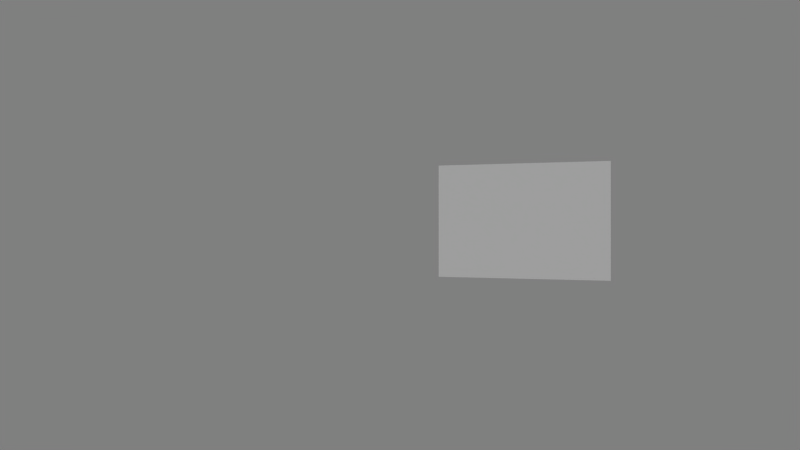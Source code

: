 # Source: stereo.blend  (saved by Blender 2.53.0; exported with 4.5.12 LTS)
import bpy
from mathutils import Matrix  # noqa: F401  (used for matrix-valued properties, if any)

bpy.ops.wm.read_factory_settings(use_empty=True)
scene = bpy.context.scene
scene.name = 'Scene'

# ---- collections
col_collection_1 = bpy.data.collections.new('Collection 1'); scene.collection.children.link(col_collection_1)

# ---- materials (node trees are filled in below, after node groups)
mat_material = bpy.data.materials.new('Material')
mat_material.alpha_threshold = 0.0
mat_material.use_transparent_shadow = False
mat_material.diffuse_color = (1.0, 1.0, 1.0, 1.0)
mat_material.roughness = 0.5
mat_material.specular_intensity = 0.0
mat_material.line_color = (0.0, 0.0, 0.0, 1.0)
mat_material_001 = bpy.data.materials.new('Material.001')
mat_material_001.alpha_threshold = 0.0
mat_material_001.use_transparent_shadow = False
mat_material_001.roughness = 0.5
mat_material_001.line_color = (0.0, 0.0, 0.0, 1.0)

# ---- material node trees

# ---- world
world_world = bpy.data.worlds.new('World'); scene.world = world_world
world_world.color = (0.5, 0.5, 0.5)
world_world.use_sun_shadow = False
world_world.sun_shadow_jitter_overblur = 0.0
world_world.cycles.sampling_method = 'MANUAL'
world_world.cycles.sample_map_resolution = 256

# ---- cameras
cam_right_camera = bpy.data.cameras.new('Right Camera')
cam_right_camera.passepartout_alpha = 0.2
cam_right_camera.clip_end = 100.0
cam_right_camera.lens = 35.0
cam_right_camera.show_passepartout = False
cam_right_camera.show_safe_areas = True
cam_right_camera.dof.focus_distance = 0.0
cam_right_camera.dof.aperture_fstop = 128.0
cam_left_camera = bpy.data.cameras.new('Left Camera')
cam_left_camera.passepartout_alpha = 0.2
cam_left_camera.clip_end = 100.0
cam_left_camera.lens = 35.0
cam_left_camera.ortho_scale = 7.314
cam_left_camera.show_passepartout = False
cam_left_camera.show_safe_areas = True
cam_left_camera.dof.focus_distance = 0.0
cam_left_camera.dof.aperture_fstop = 128.0

# ---- lights
light_spot = bpy.data.lights.new('Spot', 'SUN')
light_spot.transmission_factor = 0.0
light_spot.cutoff_distance = 30.0
light_spot.angle = 1.571
light_spot.energy = 1.0
light_spot.shadow_buffer_clip_start = 1.001
light_spot.shadow_soft_size = 1.0
light_spot.shadow_cascade_max_distance = 1000.0
light_spot.cycles.use_multiple_importance_sampling = False

# ---- meshes
me_cube_001 = bpy.data.meshes.new('Cube.001')
me_cube_001.from_pydata([(1.0, 1.0, -1.0), (1.0, -1.0, -1.0), (-1.0, -1.0, -1.0), (-1.0, 1.0, -1.0), (1.0, 1.0, 1.0), (1.0, -1.0, 1.0), (-1.0, -1.0, 1.0), (-1.0, 1.0, 1.0)], [], [(0, 1, 2, 3), (4, 7, 6, 5), (0, 4, 5, 1), (1, 5, 6, 2), (2, 6, 7, 3), (4, 0, 3, 7)])
me_cube_001.use_remesh_preserve_volume = False
me_cube_001.use_remesh_preserve_attributes = False
me_cube_001.use_mirror_vertex_groups = False
me_cube_001.update()
me_sphere = bpy.data.meshes.new('Sphere')
me_sphere.from_pydata([(0.1886, 0.03751, -0.9733), (0.3699, 0.07359, -0.9172), (0.5371, 0.1068, -0.8255), (0.6836, 0.136, -0.702), (0.8038, 0.1599, -0.5516), (0.8931, 0.1777, -0.3799), (0.9481, 0.1886, -0.1937), (0.9667, 0.1923, 6.56e-08), (0.9481, 0.1886, 0.1937), (0.8931, 0.1777, 0.3799), (0.8038, 0.1599, 0.5516), (0.6836, 0.136, 0.702), (0.5371, 0.1068, 0.8255), (0.3699, 0.07359, 0.9172), (0.1886, 0.03751, 0.9733), (0.1777, 0.07359, 0.9733), (0.3485, 0.1443, 0.9172), (0.5059, 0.2096, 0.8255), (0.6439, 0.2667, 0.702), (0.7572, 0.3136, 0.5516), (0.8413, 0.3485, 0.3799), (0.8931, 0.3699, 0.1937), (0.9106, 0.3772, 6.659e-08), (0.8931, 0.3699, -0.1937), (0.8413, 0.3485, -0.3799), (0.7572, 0.3136, -0.5516), (0.6439, 0.2667, -0.702), (0.5059, 0.2096, -0.8255), (0.3485, 0.1443, -0.9172), (0.1777, 0.07359, -0.9733), (0.1599, 0.1068, -0.9733), (0.3136, 0.2096, -0.9172), (0.4553, 0.3042, -0.8255), (0.5795, 0.3872, -0.702), (0.6814, 0.4553, -0.5516), (0.7572, 0.5059, -0.3799), (0.8038, 0.5371, -0.1937), (0.8195, 0.5476, 6.612e-08), (0.8038, 0.5371, 0.1937), (0.7572, 0.5059, 0.3799), (0.6814, 0.4553, 0.5516), (0.5795, 0.3872, 0.702), (0.4553, 0.3042, 0.8255), (0.3136, 0.2096, 0.9172), (0.1599, 0.1068, 0.9733), (0.136, 0.136, 0.9733), (0.2667, 0.2667, 0.9172), (0.3872, 0.3872, 0.8255), (0.4928, 0.4928, 0.702), (0.5795, 0.5795, 0.5516), (0.6439, 0.6439, 0.3799), (0.6836, 0.6836, 0.1937), (0.697, 0.697, 6.659e-08), (0.6836, 0.6836, -0.1937), (0.6439, 0.6439, -0.3799), (0.5795, 0.5795, -0.5516), (0.4928, 0.4928, -0.702), (0.3872, 0.3872, -0.8255), (0.2667, 0.2667, -0.9172), (0.136, 0.136, -0.9733), (0.1068, 0.1599, -0.9733), (0.2096, 0.3136, -0.9172), (0.3042, 0.4553, -0.8255), (0.3872, 0.5795, -0.702), (0.4553, 0.6814, -0.5516), (0.5059, 0.7572, -0.3799), (0.5371, 0.8038, -0.1937), (0.5476, 0.8195, 6.612e-08), (0.5371, 0.8038, 0.1937), (0.5059, 0.7572, 0.3799), (0.4553, 0.6814, 0.5516), (0.3872, 0.5795, 0.702), (0.3042, 0.4553, 0.8255), (0.2096, 0.3136, 0.9172), (0.1068, 0.1599, 0.9733), (2.881e-09, 2.196e-08, 0.9872), (0.07359, 0.1777, 0.9733), (0.1443, 0.3485, 0.9172), (0.2096, 0.5059, 0.8255), (0.2667, 0.6439, 0.702), (0.3136, 0.7572, 0.5516), (0.3485, 0.8413, 0.3799), (0.3699, 0.8931, 0.1937), (0.3772, 0.9106, 6.659e-08), (0.3699, 0.8931, -0.1937), (0.3485, 0.8413, -0.3799), (0.3136, 0.7572, -0.5516), (0.2667, 0.6439, -0.702), (0.2096, 0.5059, -0.8255), (0.1443, 0.3485, -0.9172), (0.07359, 0.1777, -0.9733), (-5.447e-08, -1.32e-07, -0.9872), (0.03751, 0.1886, -0.9733), (0.07359, 0.3699, -0.9172), (0.1068, 0.5371, -0.8255), (0.136, 0.6836, -0.702), (0.1599, 0.8038, -0.5516), (0.1777, 0.8931, -0.3799), (0.1886, 0.9481, -0.1937), (0.1923, 0.9667, 6.612e-08), (0.1886, 0.9481, 0.1937), (0.1777, 0.8931, 0.3799), (0.1599, 0.8038, 0.5516), (0.136, 0.6836, 0.702), (0.1068, 0.5371, 0.8255), (0.07359, 0.3699, 0.9172), (0.03751, 0.1886, 0.9733), (-1.023e-08, 0.1923, 0.9733), (-2.282e-08, 0.3772, 0.9172), (-3.574e-08, 0.5476, 0.8255), (-8.615e-09, 0.697, 0.702), (-5.239e-08, 0.8195, 0.5516), (4.657e-09, 0.9106, 0.3799), (-7.707e-08, 0.9667, 0.1937), (-1.36e-07, 0.9857, 6.659e-08), (-9.383e-08, 0.9667, -0.1937), (-7.474e-08, 0.9106, -0.3799), (-6.775e-08, 0.8195, -0.5516), (-5.122e-09, 0.697, -0.702), (-8.498e-09, 0.5476, -0.8255), (-9.779e-09, 0.3772, -0.9172), (-2.408e-08, 0.1923, -0.9733), (-0.03751, 0.1886, -0.9733), (-0.07359, 0.3699, -0.9172), (-0.1068, 0.5371, -0.8255), (-0.136, 0.6836, -0.702), (-0.1599, 0.8038, -0.5516), (-0.1777, 0.8931, -0.3799), (-0.1886, 0.9481, -0.1937), (-0.1923, 0.9667, 6.612e-08), (-0.1886, 0.9481, 0.1937), (-0.1777, 0.8931, 0.3799), (-0.1599, 0.8038, 0.5516), (-0.136, 0.6836, 0.702), (-0.1068, 0.5371, 0.8255), (-0.07359, 0.3699, 0.9172), (-0.03751, 0.1886, 0.9733), (-0.07359, 0.1777, 0.9733), (-0.1443, 0.3485, 0.9172), (-0.2096, 0.5059, 0.8255), (-0.2667, 0.6439, 0.702), (-0.3136, 0.7572, 0.5516), (-0.3485, 0.8413, 0.3799), (-0.3699, 0.8931, 0.1937), (-0.3772, 0.9106, 6.659e-08), (-0.3699, 0.8931, -0.1937), (-0.3485, 0.8413, -0.3799), (-0.3136, 0.7572, -0.5516), (-0.2667, 0.6439, -0.702), (-0.2096, 0.5059, -0.8255), (-0.1443, 0.3485, -0.9172), (-0.07359, 0.1777, -0.9733), (-0.1068, 0.1599, -0.9733), (-0.2096, 0.3136, -0.9172), (-0.3042, 0.4553, -0.8255), (-0.3872, 0.5795, -0.702), (-0.4553, 0.6814, -0.5516), (-0.5059, 0.7572, -0.3799), (-0.5371, 0.8038, -0.1937), (-0.5476, 0.8195, 6.612e-08), (-0.5371, 0.8038, 0.1937), (-0.5059, 0.7572, 0.3799), (-0.4553, 0.6814, 0.5516), (-0.3872, 0.5795, 0.702), (-0.3042, 0.4553, 0.8255), (-0.2096, 0.3136, 0.9172), (-0.1068, 0.1599, 0.9733), (-0.136, 0.136, 0.9733), (-0.2667, 0.2667, 0.9172), (-0.3872, 0.3872, 0.8255), (-0.4928, 0.4928, 0.702), (-0.5795, 0.5795, 0.5516), (-0.6439, 0.6439, 0.3799), (-0.6836, 0.6836, 0.1937), (-0.697, 0.697, 6.659e-08), (-0.6836, 0.6836, -0.1937), (-0.6439, 0.6439, -0.3799), (-0.5795, 0.5795, -0.5516), (-0.4928, 0.4928, -0.702), (-0.3872, 0.3872, -0.8255), (-0.2667, 0.2667, -0.9172), (-0.136, 0.136, -0.9733), (-0.1599, 0.1068, -0.9733), (-0.3136, 0.2096, -0.9172), (-0.4553, 0.3042, -0.8255), (-0.5795, 0.3872, -0.702), (-0.6814, 0.4553, -0.5516), (-0.7572, 0.5059, -0.3799), (-0.8038, 0.5371, -0.1937), (-0.8195, 0.5476, 6.612e-08), (-0.8038, 0.5371, 0.1937), (-0.7572, 0.5059, 0.3799), (-0.6814, 0.4553, 0.5516), (-0.5795, 0.3872, 0.702), (-0.4553, 0.3042, 0.8255), (-0.3136, 0.2096, 0.9172), (-0.1599, 0.1068, 0.9733), (-0.1777, 0.07359, 0.9733), (-0.3485, 0.1443, 0.9172), (-0.5059, 0.2096, 0.8255), (-0.6439, 0.2667, 0.702), (-0.7572, 0.3136, 0.5516), (-0.8413, 0.3485, 0.3799), (-0.8931, 0.3699, 0.1937), (-0.9106, 0.3772, 6.659e-08), (-0.8931, 0.3699, -0.1937), (-0.8413, 0.3485, -0.3799), (-0.7572, 0.3136, -0.5516), (-0.6439, 0.2667, -0.702), (-0.5059, 0.2096, -0.8255), (-0.3485, 0.1443, -0.9172), (-0.1777, 0.07359, -0.9733), (-0.1886, 0.03751, -0.9733), (-0.3699, 0.07359, -0.9172), (-0.5371, 0.1068, -0.8255), (-0.6836, 0.136, -0.702), (-0.8038, 0.1599, -0.5516), (-0.8931, 0.1777, -0.3799), (-0.9481, 0.1886, -0.1937), (-0.9667, 0.1923, 6.612e-08), (-0.9481, 0.1886, 0.1937), (-0.8931, 0.1777, 0.3799), (-0.8038, 0.1599, 0.5516), (-0.6836, 0.136, 0.702), (-0.5371, 0.1068, 0.8255), (-0.3699, 0.07359, 0.9172), (-0.1886, 0.03751, 0.9733), (-0.1923, -1.16e-08, 0.9733), (-0.3772, -5.099e-08, 0.9172), (-0.5476, -7.59e-08, 0.8255), (-0.697, -3.702e-08, 0.702), (-0.8195, -6.892e-08, 0.5516), (-0.9106, -1.281e-08, 0.3799), (-0.9667, -1.36e-07, 0.1937), (-0.9857, -2.577e-07, 6.659e-08), (-0.9667, -1.488e-07, -0.1937), (-0.9106, -6.775e-08, -0.3799), (-0.8195, -8.033e-08, -0.5516), (-0.697, -3.19e-08, -0.702), (-0.5476, -3.877e-08, -0.8255), (-0.3772, -1.932e-08, -0.9172), (-0.1923, -5.417e-08, -0.9733), (-0.1886, -0.03751, -0.9733), (-0.3699, -0.07359, -0.9172), (-0.5371, -0.1068, -0.8255), (-0.6836, -0.136, -0.702), (-0.8038, -0.1599, -0.5516), (-0.8931, -0.1777, -0.3799), (-0.9481, -0.1886, -0.1937), (-0.9667, -0.1923, 6.612e-08), (-0.9481, -0.1886, 0.1937), (-0.8931, -0.1777, 0.3799), (-0.8038, -0.1599, 0.5516), (-0.6836, -0.136, 0.702), (-0.5371, -0.1068, 0.8255), (-0.3699, -0.07359, 0.9172), (-0.1886, -0.03751, 0.9733), (-0.1777, -0.07359, 0.9733), (-0.3485, -0.1443, 0.9172), (-0.5059, -0.2096, 0.8255), (-0.6439, -0.2667, 0.702), (-0.7572, -0.3136, 0.5516), (-0.8413, -0.3485, 0.3799), (-0.8931, -0.3699, 0.1937), (-0.9106, -0.3772, 6.659e-08), (-0.8931, -0.3699, -0.1937), (-0.8413, -0.3485, -0.3799), (-0.7572, -0.3136, -0.5516), (-0.6439, -0.2667, -0.702), (-0.5059, -0.2096, -0.8255), (-0.3485, -0.1443, -0.9172), (-0.1777, -0.07359, -0.9733), (-0.1599, -0.1068, -0.9733), (-0.3136, -0.2096, -0.9172), (-0.4553, -0.3042, -0.8255), (-0.5795, -0.3872, -0.702), (-0.6814, -0.4553, -0.5516), (-0.7572, -0.5059, -0.3799), (-0.8038, -0.5371, -0.1937), (-0.8195, -0.5476, 6.612e-08), (-0.8038, -0.5371, 0.1937), (-0.7572, -0.5059, 0.3799), (-0.6814, -0.4553, 0.5516), (-0.5795, -0.3872, 0.702), (-0.4553, -0.3042, 0.8255), (-0.3136, -0.2096, 0.9172), (-0.1599, -0.1068, 0.9733), (-0.136, -0.136, 0.9733), (-0.2667, -0.2667, 0.9172), (-0.3872, -0.3872, 0.8255), (-0.4928, -0.4928, 0.702), (-0.5795, -0.5795, 0.5516), (-0.6439, -0.6439, 0.3799), (-0.6836, -0.6836, 0.1937), (-0.697, -0.697, 6.659e-08), (-0.6836, -0.6836, -0.1937), (-0.6439, -0.6439, -0.3799), (-0.5795, -0.5795, -0.5516), (-0.4928, -0.4928, -0.702), (-0.3872, -0.3872, -0.8255), (-0.2667, -0.2667, -0.9172), (-0.136, -0.136, -0.9733), (-0.1068, -0.1599, -0.9733), (-0.2096, -0.3136, -0.9172), (-0.3042, -0.4553, -0.8255), (-0.3872, -0.5795, -0.702), (-0.4553, -0.6814, -0.5516), (-0.5059, -0.7572, -0.3799), (-0.5371, -0.8038, -0.1937), (-0.5476, -0.8195, 6.612e-08), (-0.5371, -0.8038, 0.1937), (-0.5059, -0.7572, 0.3799), (-0.4553, -0.6814, 0.5516), (-0.3872, -0.5795, 0.702), (-0.3042, -0.4553, 0.8255), (-0.2096, -0.3136, 0.9172), (-0.1068, -0.1599, 0.9733), (-0.07359, -0.1777, 0.9733), (-0.1443, -0.3485, 0.9172), (-0.2096, -0.5059, 0.8255), (-0.2667, -0.6439, 0.702), (-0.3136, -0.7572, 0.5516), (-0.3485, -0.8413, 0.3799), (-0.3699, -0.8931, 0.1937), (-0.3772, -0.9106, 6.659e-08), (-0.3699, -0.8931, -0.1937), (-0.3485, -0.8413, -0.3799), (-0.3136, -0.7572, -0.5516), (-0.2667, -0.6439, -0.702), (-0.2096, -0.5059, -0.8255), (-0.1443, -0.3485, -0.9172), (-0.07359, -0.1777, -0.9733), (-0.03751, -0.1886, -0.9733), (-0.07359, -0.3699, -0.9172), (-0.1068, -0.5371, -0.8255), (-0.136, -0.6836, -0.702), (-0.1599, -0.8038, -0.5516), (-0.1777, -0.8931, -0.3799), (-0.1886, -0.9481, -0.1937), (-0.1923, -0.9667, 6.612e-08), (-0.1886, -0.9481, 0.1937), (-0.1777, -0.8931, 0.3799), (-0.1599, -0.8038, 0.5516), (-0.136, -0.6836, 0.702), (-0.1068, -0.5371, 0.8255), (-0.07359, -0.3699, 0.9172), (-0.03751, -0.1886, 0.9733), (2.135e-08, -0.1923, 0.9733), (5.879e-08, -0.3772, 0.9172), (1.151e-07, -0.5476, 0.8255), (5.611e-08, -0.697, 0.702), (8.033e-08, -0.8195, 0.5516), (6.473e-08, -0.9106, 0.3799), (2.508e-07, -0.9667, 0.1937), (3.83e-07, -0.9857, 6.659e-08), (2.617e-07, -0.9667, -0.1937), (1.178e-07, -0.9106, -0.3799), (8.987e-08, -0.8195, -0.5516), (4.82e-08, -0.697, -0.702), (6.997e-08, -0.5476, -0.8255), (3.178e-08, -0.3772, -0.9172), (9.371e-09, -0.1923, -0.9733), (0.03751, -0.1886, -0.9733), (0.07359, -0.3699, -0.9172), (0.1068, -0.5371, -0.8255), (0.136, -0.6836, -0.702), (0.1599, -0.8038, -0.5516), (0.1777, -0.8931, -0.3799), (0.1886, -0.9481, -0.1937), (0.1923, -0.9667, 6.612e-08), (0.1886, -0.9481, 0.1937), (0.1777, -0.8931, 0.3799), (0.1599, -0.8038, 0.5516), (0.136, -0.6836, 0.702), (0.1068, -0.5371, 0.8255), (0.07359, -0.3699, 0.9172), (0.03751, -0.1886, 0.9733), (0.07359, -0.1777, 0.9733), (0.1443, -0.3485, 0.9172), (0.2096, -0.5059, 0.8255), (0.2667, -0.6439, 0.702), (0.3136, -0.7572, 0.5516), (0.3485, -0.8413, 0.3799), (0.3699, -0.8931, 0.1937), (0.3772, -0.9106, 6.659e-08), (0.3699, -0.8931, -0.1937), (0.3485, -0.8413, -0.3799), (0.3136, -0.7572, -0.5516), (0.2667, -0.6439, -0.702), (0.2096, -0.5059, -0.8255), (0.1443, -0.3485, -0.9172), (0.07359, -0.1777, -0.9733), (0.1068, -0.1599, -0.9733), (0.2096, -0.3136, -0.9172), (0.3042, -0.4553, -0.8255), (0.3872, -0.5795, -0.702), (0.4553, -0.6814, -0.5516), (0.5059, -0.7572, -0.3799), (0.5371, -0.8038, -0.1937), (0.5476, -0.8195, 6.612e-08), (0.5371, -0.8038, 0.1937), (0.5059, -0.7572, 0.3799), (0.4553, -0.6814, 0.5516), (0.3872, -0.5795, 0.702), (0.3042, -0.4553, 0.8255), (0.2096, -0.3136, 0.9172), (0.1068, -0.1599, 0.9733), (0.136, -0.136, 0.9733), (0.2667, -0.2667, 0.9172), (0.3872, -0.3872, 0.8255), (0.4928, -0.4928, 0.702), (0.5795, -0.5795, 0.5516), (0.6439, -0.6439, 0.3799), (0.6836, -0.6836, 0.1937), (0.697, -0.697, 6.659e-08), (0.6836, -0.6836, -0.1937), (0.6439, -0.6439, -0.3799), (0.5795, -0.5795, -0.5516), (0.4928, -0.4928, -0.702), (0.3872, -0.3872, -0.8255), (0.2667, -0.2667, -0.9172), (0.136, -0.136, -0.9733), (0.1599, -0.1068, -0.9733), (0.3136, -0.2096, -0.9172), (0.4553, -0.3042, -0.8255), (0.5795, -0.3872, -0.702), (0.6814, -0.4553, -0.5516), (0.7572, -0.5059, -0.3799), (0.8038, -0.5371, -0.1937), (0.8195, -0.5476, 6.612e-08), (0.8038, -0.5371, 0.1937), (0.7572, -0.5059, 0.3799), (0.6814, -0.4553, 0.5516), (0.5795, -0.3872, 0.702), (0.4553, -0.3042, 0.8255), (0.3136, -0.2096, 0.9172), (0.1599, -0.1068, 0.9733), (0.1777, -0.07359, 0.9733), (0.3485, -0.1443, 0.9172), (0.5059, -0.2096, 0.8255), (0.6439, -0.2667, 0.702), (0.7572, -0.3136, 0.5516), (0.8413, -0.3485, 0.3799), (0.8931, -0.3699, 0.1937), (0.9106, -0.3772, 6.659e-08), (0.8931, -0.3699, -0.1937), (0.8413, -0.3485, -0.3799), (0.7572, -0.3136, -0.5516), (0.6439, -0.2667, -0.702), (0.5059, -0.2096, -0.8255), (0.3485, -0.1443, -0.9172), (0.1777, -0.07359, -0.9733), (0.1886, -0.03751, -0.9733), (0.3699, -0.07359, -0.9172), (0.5371, -0.1068, -0.8255), (0.6836, -0.136, -0.702), (0.8038, -0.1599, -0.5516), (0.8931, -0.1777, -0.3799), (0.9481, -0.1886, -0.1937), (0.9667, -0.1923, 6.612e-08), (0.9481, -0.1886, 0.1937), (0.8931, -0.1777, 0.3799), (0.8038, -0.1599, 0.5516), (0.6836, -0.136, 0.702), (0.5371, -0.1068, 0.8255), (0.3699, -0.07359, 0.9172), (0.1886, -0.03751, 0.9733), (0.1923, 2.59e-08, 0.9733), (0.3772, 7.73e-08, 0.9172), (0.5476, 1.624e-07, 0.8255), (0.697, 1.071e-07, 0.702), (0.8195, 1.164e-07, 0.5516), (0.9106, 1.041e-07, 0.3799), (0.9667, 2.519e-07, 0.1937), (0.9857, 3.793e-07, 6.656e-08), (0.9667, 2.671e-07, -0.1937), (0.9106, 1.746e-07, -0.3799), (0.8195, 1.309e-07, -0.5516), (0.697, 9.523e-08, -0.702), (0.5476, 1.141e-07, -0.8255), (0.3772, 5.588e-08, -0.9172), (0.1923, -4.773e-09, -0.9733)], [], [(91, 0, 481), (481, 0, 1, 480), (480, 1, 2, 479), (479, 2, 3, 478), (478, 3, 4, 477), (477, 4, 5, 476), (476, 5, 6, 475), (475, 6, 7, 474), (474, 7, 8, 473), (473, 8, 9, 472), (472, 9, 10, 471), (471, 10, 11, 470), (470, 11, 12, 469), (469, 12, 13, 468), (468, 13, 14, 467), (467, 14, 75), (14, 15, 75), (13, 16, 15, 14), (12, 17, 16, 13), (11, 18, 17, 12), (10, 19, 18, 11), (9, 20, 19, 10), (8, 21, 20, 9), (7, 22, 21, 8), (6, 23, 22, 7), (5, 24, 23, 6), (4, 25, 24, 5), (3, 26, 25, 4), (2, 27, 26, 3), (1, 28, 27, 2), (0, 29, 28, 1), (29, 0, 91), (91, 30, 29), (29, 30, 31, 28), (28, 31, 32, 27), (27, 32, 33, 26), (26, 33, 34, 25), (25, 34, 35, 24), (24, 35, 36, 23), (23, 36, 37, 22), (22, 37, 38, 21), (21, 38, 39, 20), (20, 39, 40, 19), (19, 40, 41, 18), (18, 41, 42, 17), (17, 42, 43, 16), (16, 43, 44, 15), (15, 44, 75), (44, 45, 75), (43, 46, 45, 44), (42, 47, 46, 43), (41, 48, 47, 42), (40, 49, 48, 41), (39, 50, 49, 40), (38, 51, 50, 39), (37, 52, 51, 38), (36, 53, 52, 37), (35, 54, 53, 36), (34, 55, 54, 35), (33, 56, 55, 34), (32, 57, 56, 33), (31, 58, 57, 32), (30, 59, 58, 31), (91, 59, 30), (91, 60, 59), (59, 60, 61, 58), (58, 61, 62, 57), (57, 62, 63, 56), (56, 63, 64, 55), (55, 64, 65, 54), (54, 65, 66, 53), (53, 66, 67, 52), (52, 67, 68, 51), (51, 68, 69, 50), (50, 69, 70, 49), (49, 70, 71, 48), (48, 71, 72, 47), (47, 72, 73, 46), (46, 73, 74, 45), (45, 74, 75), (74, 76, 75), (73, 77, 76, 74), (72, 78, 77, 73), (71, 79, 78, 72), (70, 80, 79, 71), (69, 81, 80, 70), (68, 82, 81, 69), (67, 83, 82, 68), (66, 84, 83, 67), (65, 85, 84, 66), (64, 86, 85, 65), (63, 87, 86, 64), (62, 88, 87, 63), (61, 89, 88, 62), (60, 90, 89, 61), (91, 90, 60), (91, 92, 90), (90, 92, 93, 89), (89, 93, 94, 88), (88, 94, 95, 87), (87, 95, 96, 86), (86, 96, 97, 85), (85, 97, 98, 84), (84, 98, 99, 83), (83, 99, 100, 82), (82, 100, 101, 81), (81, 101, 102, 80), (80, 102, 103, 79), (79, 103, 104, 78), (78, 104, 105, 77), (77, 105, 106, 76), (76, 106, 75), (106, 107, 75), (105, 108, 107, 106), (104, 109, 108, 105), (103, 110, 109, 104), (102, 111, 110, 103), (101, 112, 111, 102), (100, 113, 112, 101), (99, 114, 113, 100), (98, 115, 114, 99), (97, 116, 115, 98), (96, 117, 116, 97), (95, 118, 117, 96), (94, 119, 118, 95), (93, 120, 119, 94), (92, 121, 120, 93), (91, 121, 92), (91, 122, 121), (121, 122, 123, 120), (120, 123, 124, 119), (119, 124, 125, 118), (118, 125, 126, 117), (117, 126, 127, 116), (116, 127, 128, 115), (115, 128, 129, 114), (114, 129, 130, 113), (113, 130, 131, 112), (112, 131, 132, 111), (111, 132, 133, 110), (110, 133, 134, 109), (109, 134, 135, 108), (108, 135, 136, 107), (107, 136, 75), (136, 137, 75), (135, 138, 137, 136), (134, 139, 138, 135), (133, 140, 139, 134), (132, 141, 140, 133), (131, 142, 141, 132), (130, 143, 142, 131), (129, 144, 143, 130), (128, 145, 144, 129), (127, 146, 145, 128), (126, 147, 146, 127), (125, 148, 147, 126), (124, 149, 148, 125), (123, 150, 149, 124), (122, 151, 150, 123), (91, 151, 122), (91, 152, 151), (151, 152, 153, 150), (150, 153, 154, 149), (149, 154, 155, 148), (148, 155, 156, 147), (147, 156, 157, 146), (146, 157, 158, 145), (145, 158, 159, 144), (144, 159, 160, 143), (143, 160, 161, 142), (142, 161, 162, 141), (141, 162, 163, 140), (140, 163, 164, 139), (139, 164, 165, 138), (138, 165, 166, 137), (137, 166, 75), (166, 167, 75), (165, 168, 167, 166), (164, 169, 168, 165), (163, 170, 169, 164), (162, 171, 170, 163), (161, 172, 171, 162), (160, 173, 172, 161), (159, 174, 173, 160), (158, 175, 174, 159), (157, 176, 175, 158), (156, 177, 176, 157), (155, 178, 177, 156), (154, 179, 178, 155), (153, 180, 179, 154), (152, 181, 180, 153), (91, 181, 152), (91, 182, 181), (181, 182, 183, 180), (180, 183, 184, 179), (179, 184, 185, 178), (178, 185, 186, 177), (177, 186, 187, 176), (176, 187, 188, 175), (175, 188, 189, 174), (174, 189, 190, 173), (173, 190, 191, 172), (172, 191, 192, 171), (171, 192, 193, 170), (170, 193, 194, 169), (169, 194, 195, 168), (168, 195, 196, 167), (167, 196, 75), (196, 197, 75), (195, 198, 197, 196), (194, 199, 198, 195), (193, 200, 199, 194), (192, 201, 200, 193), (191, 202, 201, 192), (190, 203, 202, 191), (189, 204, 203, 190), (188, 205, 204, 189), (187, 206, 205, 188), (186, 207, 206, 187), (185, 208, 207, 186), (184, 209, 208, 185), (183, 210, 209, 184), (182, 211, 210, 183), (91, 211, 182), (91, 212, 211), (211, 212, 213, 210), (210, 213, 214, 209), (209, 214, 215, 208), (208, 215, 216, 207), (207, 216, 217, 206), (206, 217, 218, 205), (205, 218, 219, 204), (204, 219, 220, 203), (203, 220, 221, 202), (202, 221, 222, 201), (201, 222, 223, 200), (200, 223, 224, 199), (199, 224, 225, 198), (198, 225, 226, 197), (197, 226, 75), (226, 227, 75), (225, 228, 227, 226), (224, 229, 228, 225), (223, 230, 229, 224), (222, 231, 230, 223), (221, 232, 231, 222), (220, 233, 232, 221), (219, 234, 233, 220), (218, 235, 234, 219), (217, 236, 235, 218), (216, 237, 236, 217), (215, 238, 237, 216), (214, 239, 238, 215), (213, 240, 239, 214), (212, 241, 240, 213), (91, 241, 212), (91, 242, 241), (241, 242, 243, 240), (240, 243, 244, 239), (239, 244, 245, 238), (238, 245, 246, 237), (237, 246, 247, 236), (236, 247, 248, 235), (235, 248, 249, 234), (234, 249, 250, 233), (233, 250, 251, 232), (232, 251, 252, 231), (231, 252, 253, 230), (230, 253, 254, 229), (229, 254, 255, 228), (228, 255, 256, 227), (227, 256, 75), (256, 257, 75), (255, 258, 257, 256), (254, 259, 258, 255), (253, 260, 259, 254), (252, 261, 260, 253), (251, 262, 261, 252), (250, 263, 262, 251), (249, 264, 263, 250), (248, 265, 264, 249), (247, 266, 265, 248), (246, 267, 266, 247), (245, 268, 267, 246), (244, 269, 268, 245), (243, 270, 269, 244), (242, 271, 270, 243), (91, 271, 242), (91, 272, 271), (271, 272, 273, 270), (270, 273, 274, 269), (269, 274, 275, 268), (268, 275, 276, 267), (267, 276, 277, 266), (266, 277, 278, 265), (265, 278, 279, 264), (264, 279, 280, 263), (263, 280, 281, 262), (262, 281, 282, 261), (261, 282, 283, 260), (260, 283, 284, 259), (259, 284, 285, 258), (258, 285, 286, 257), (257, 286, 75), (286, 287, 75), (285, 288, 287, 286), (284, 289, 288, 285), (283, 290, 289, 284), (282, 291, 290, 283), (281, 292, 291, 282), (280, 293, 292, 281), (279, 294, 293, 280), (278, 295, 294, 279), (277, 296, 295, 278), (276, 297, 296, 277), (275, 298, 297, 276), (274, 299, 298, 275), (273, 300, 299, 274), (272, 301, 300, 273), (91, 301, 272), (91, 302, 301), (301, 302, 303, 300), (300, 303, 304, 299), (299, 304, 305, 298), (298, 305, 306, 297), (297, 306, 307, 296), (296, 307, 308, 295), (295, 308, 309, 294), (294, 309, 310, 293), (293, 310, 311, 292), (292, 311, 312, 291), (291, 312, 313, 290), (290, 313, 314, 289), (289, 314, 315, 288), (288, 315, 316, 287), (287, 316, 75), (316, 317, 75), (315, 318, 317, 316), (314, 319, 318, 315), (313, 320, 319, 314), (312, 321, 320, 313), (311, 322, 321, 312), (310, 323, 322, 311), (309, 324, 323, 310), (308, 325, 324, 309), (307, 326, 325, 308), (306, 327, 326, 307), (305, 328, 327, 306), (304, 329, 328, 305), (303, 330, 329, 304), (302, 331, 330, 303), (91, 331, 302), (91, 332, 331), (331, 332, 333, 330), (330, 333, 334, 329), (329, 334, 335, 328), (328, 335, 336, 327), (327, 336, 337, 326), (326, 337, 338, 325), (325, 338, 339, 324), (324, 339, 340, 323), (323, 340, 341, 322), (322, 341, 342, 321), (321, 342, 343, 320), (320, 343, 344, 319), (319, 344, 345, 318), (318, 345, 346, 317), (317, 346, 75), (346, 347, 75), (345, 348, 347, 346), (344, 349, 348, 345), (343, 350, 349, 344), (342, 351, 350, 343), (341, 352, 351, 342), (340, 353, 352, 341), (339, 354, 353, 340), (338, 355, 354, 339), (337, 356, 355, 338), (336, 357, 356, 337), (335, 358, 357, 336), (334, 359, 358, 335), (333, 360, 359, 334), (332, 361, 360, 333), (91, 361, 332), (91, 362, 361), (361, 362, 363, 360), (360, 363, 364, 359), (359, 364, 365, 358), (358, 365, 366, 357), (357, 366, 367, 356), (356, 367, 368, 355), (355, 368, 369, 354), (354, 369, 370, 353), (353, 370, 371, 352), (352, 371, 372, 351), (351, 372, 373, 350), (350, 373, 374, 349), (349, 374, 375, 348), (348, 375, 376, 347), (347, 376, 75), (376, 377, 75), (375, 378, 377, 376), (374, 379, 378, 375), (373, 380, 379, 374), (372, 381, 380, 373), (371, 382, 381, 372), (370, 383, 382, 371), (369, 384, 383, 370), (368, 385, 384, 369), (367, 386, 385, 368), (366, 387, 386, 367), (365, 388, 387, 366), (364, 389, 388, 365), (363, 390, 389, 364), (362, 391, 390, 363), (91, 391, 362), (91, 392, 391), (391, 392, 393, 390), (390, 393, 394, 389), (389, 394, 395, 388), (388, 395, 396, 387), (387, 396, 397, 386), (386, 397, 398, 385), (385, 398, 399, 384), (384, 399, 400, 383), (383, 400, 401, 382), (382, 401, 402, 381), (381, 402, 403, 380), (380, 403, 404, 379), (379, 404, 405, 378), (378, 405, 406, 377), (377, 406, 75), (406, 407, 75), (405, 408, 407, 406), (404, 409, 408, 405), (403, 410, 409, 404), (402, 411, 410, 403), (401, 412, 411, 402), (400, 413, 412, 401), (399, 414, 413, 400), (398, 415, 414, 399), (397, 416, 415, 398), (396, 417, 416, 397), (395, 418, 417, 396), (394, 419, 418, 395), (393, 420, 419, 394), (392, 421, 420, 393), (91, 421, 392), (91, 422, 421), (421, 422, 423, 420), (420, 423, 424, 419), (419, 424, 425, 418), (418, 425, 426, 417), (417, 426, 427, 416), (416, 427, 428, 415), (415, 428, 429, 414), (414, 429, 430, 413), (413, 430, 431, 412), (412, 431, 432, 411), (411, 432, 433, 410), (410, 433, 434, 409), (409, 434, 435, 408), (408, 435, 436, 407), (407, 436, 75), (436, 437, 75), (435, 438, 437, 436), (434, 439, 438, 435), (433, 440, 439, 434), (432, 441, 440, 433), (431, 442, 441, 432), (430, 443, 442, 431), (429, 444, 443, 430), (428, 445, 444, 429), (427, 446, 445, 428), (426, 447, 446, 427), (425, 448, 447, 426), (424, 449, 448, 425), (423, 450, 449, 424), (422, 451, 450, 423), (91, 451, 422), (91, 452, 451), (451, 452, 453, 450), (450, 453, 454, 449), (449, 454, 455, 448), (448, 455, 456, 447), (447, 456, 457, 446), (446, 457, 458, 445), (445, 458, 459, 444), (444, 459, 460, 443), (443, 460, 461, 442), (442, 461, 462, 441), (441, 462, 463, 440), (440, 463, 464, 439), (439, 464, 465, 438), (438, 465, 466, 437), (437, 466, 75), (466, 467, 75), (465, 468, 467, 466), (464, 469, 468, 465), (463, 470, 469, 464), (462, 471, 470, 463), (461, 472, 471, 462), (460, 473, 472, 461), (459, 474, 473, 460), (458, 475, 474, 459), (457, 476, 475, 458), (456, 477, 476, 457), (455, 478, 477, 456), (454, 479, 478, 455), (453, 480, 479, 454), (452, 481, 480, 453), (91, 481, 452)])
me_sphere.polygons.foreach_set('use_smooth', [True] * 512)
me_sphere.materials.append(mat_material)
me_sphere.use_remesh_preserve_volume = False
me_sphere.use_remesh_preserve_attributes = False
me_sphere.use_mirror_vertex_groups = False
me_sphere.update()
me_cube = bpy.data.meshes.new('Cube')
me_cube.from_pydata([(1.0, 1.0, -1.0), (1.0, -1.0, -1.0), (-1.0, -1.0, -1.0), (-1.0, 1.0, -1.0), (1.0, 1.0, 1.0), (1.0, -1.0, 1.0), (-1.0, -1.0, 1.0), (-1.0, 1.0, 1.0), (0.0, -1.0, -1.0), (1.0, -5.96e-08, -1.0), (1.788e-07, 1.0, -1.0), (-1.0, 2.98e-07, -1.0), (8.941e-08, 1.192e-07, -1.0), (-1.0, 2.98e-07, -1.0), (8.941e-08, 1.192e-07, -1.0), (1.788e-07, 1.0, -1.0), (-1.0, 1.0, -1.0), (-1.0, 1.0, -1.0), (1.788e-07, 1.0, -1.0), (-1.0, 2.98e-07, -1.0), (8.941e-08, 1.192e-07, -1.0), (1.788e-07, 1.0, -1.0), (8.941e-08, 1.192e-07, -1.0), (1.0, -5.96e-08, -1.0), (1.0, 1.0, -1.0), (1.0, -5.96e-08, -15.0), (1.0, 1.0, -15.0), (1.788e-07, 1.0, -15.0), (8.941e-08, 1.192e-07, -15.0), (-1.0, 2.98e-07, -15.0), (8.941e-08, 1.192e-07, -15.0), (1.788e-07, 1.0, -15.0), (-1.0, 1.0, -15.0), (1.0, 0.5, -15.0), (0.5, 1.0, -15.0), (0.5, 2.98e-08, -15.0), (1.341e-07, 0.5, -15.0), (-0.5, 2.086e-07, -15.0), (1.341e-07, 0.5, -15.0), (-1.0, 0.5, -15.0), (-0.5, 1.0, -15.0), (0.5, 0.5, -15.0), (-0.5, 0.5, -15.0), (-0.5, 1.0, -15.0), (-0.5, 0.5, -15.0), (1.341e-07, 0.5, -15.0), (0.5, 0.5, -15.0), (1.341e-07, 0.5, -15.0), (0.5, 1.0, -15.0), (1.788e-07, 1.0, -15.0), (1.788e-07, 1.0, -15.0), (0.5, 1.0, -15.0), (1.788e-07, 1.0, -15.0), (1.341e-07, 0.5, -15.0), (1.341e-07, 0.5, -15.0), (1.788e-07, 1.0, -15.0), (-0.5, 1.0, -15.0), (0.5, 0.5, -15.0), (-0.5, 0.5, -15.0), (-0.5, 1.0, -17.0), (-0.5, 0.5, -17.0), (1.341e-07, 0.5, -17.0), (1.341e-07, 0.5, -17.0), (0.5, 0.5, -17.0), (0.5, 1.0, -17.0), (1.723e-07, 0.927, -17.0), (1.723e-07, 0.927, -17.0), (-0.5, 0.75, -17.0), (-0.25, 0.5, -17.0), (0.25, 0.5, -17.0), (0.5, 0.75, -17.0), (-0.104, 0.927, -17.0), (1.63e-07, 0.823, -17.0), (1.63e-07, 0.823, -17.0), (0.104, 0.927, -17.0), (-0.104, 0.823, -17.0), (0.104, 0.823, -17.0), (1.678e-07, 0.875, -18.0)], [], [(4, 7, 6, 5), (9, 1, 8, 12), (12, 8, 2, 11), (9, 4, 5), (1, 9, 5), (9, 0, 4), (8, 5, 6), (2, 8, 6), (8, 1, 5), (11, 6, 7), (3, 11, 7), (11, 2, 6), (10, 7, 4), (0, 10, 4), (10, 3, 7), (12, 11, 13, 14), (10, 12, 14, 15), (11, 3, 16, 13), (3, 10, 15, 16), (16, 15, 18, 17), (13, 16, 17, 19), (15, 14, 20, 18), (14, 13, 19, 20), (12, 10, 21, 22), (9, 12, 22, 23), (10, 0, 24, 21), (0, 9, 23, 24), (33, 24, 23), (25, 33, 23), (33, 26, 24), (34, 21, 24), (26, 34, 24), (34, 27, 21), (35, 23, 22), (28, 35, 22), (35, 25, 23), (36, 22, 21), (27, 36, 21), (36, 28, 22), (37, 20, 19), (29, 37, 19), (37, 30, 20), (38, 18, 20), (30, 38, 20), (38, 31, 18), (39, 19, 17), (32, 39, 17), (39, 29, 19), (40, 17, 18), (31, 40, 18), (40, 32, 17), (33, 25, 35, 41), (26, 33, 41, 34), (41, 35, 28, 36), (38, 30, 37, 42), (42, 37, 29, 39), (40, 42, 39, 32), (42, 40, 43, 44), (38, 42, 44, 45), (41, 36, 47, 46), (34, 41, 46, 48), (40, 31, 49, 43), (31, 38, 45, 49), (36, 27, 50, 47), (27, 34, 48, 50), (50, 48, 51, 52), (47, 50, 52, 53), (49, 45, 54, 55), (43, 49, 55, 56), (48, 46, 57, 51), (46, 47, 53, 57), (45, 44, 58, 54), (44, 43, 56, 58), (67, 58, 56), (59, 67, 56), (67, 60, 58), (68, 54, 58), (60, 68, 58), (68, 61, 54), (69, 57, 53), (62, 69, 53), (69, 63, 57), (70, 51, 57), (63, 70, 57), (70, 64, 51), (71, 56, 55), (65, 71, 55), (71, 59, 56), (72, 55, 54), (61, 72, 54), (72, 65, 55), (73, 53, 52), (66, 73, 52), (73, 62, 53), (74, 52, 51), (64, 74, 51), (74, 66, 52), (72, 61, 68, 75), (75, 68, 60, 67), (71, 75, 67, 59), (70, 63, 69, 76), (64, 70, 76, 74), (76, 69, 62, 73), (76, 73, 77), (74, 76, 77), (75, 71, 77), (72, 75, 77), (66, 74, 77), (73, 66, 77), (65, 72, 77), (71, 65, 77)])
me_cube.use_remesh_preserve_volume = False
me_cube.use_remesh_preserve_attributes = False
me_cube.use_mirror_vertex_groups = False
me_cube.update()
me_plane = bpy.data.meshes.new('Plane')
me_plane.from_pydata([(1.0, 1.0, 0.0), (1.0, -1.0, 0.0), (-1.0, -1.0, 0.0), (-1.0, 1.0, 0.0)], [], [(0, 3, 2, 1)])
me_plane.materials.append(mat_material_001)
me_plane.use_remesh_preserve_volume = False
me_plane.use_remesh_preserve_attributes = False
me_plane.use_mirror_vertex_groups = False
me_plane.update()

# ---- objects
ob_sphere_arm = bpy.data.objects.new('sphere_arm', me_cube_001)
ob_tip = bpy.data.objects.new('tip', me_sphere)
ob_arm = bpy.data.objects.new('arm', me_cube)
ob_right_camera = bpy.data.objects.new('Right Camera', cam_right_camera)
ob_grid = bpy.data.objects.new('Grid', me_plane)
ob_lamp = bpy.data.objects.new('Lamp', light_spot)
ob_left_camera = bpy.data.objects.new('Left Camera', cam_left_camera)

# ---- transforms, parenting, visibility, modifiers, constraints
ob_sphere_arm.location = (50.0, -50.0, 18.0)
ob_sphere_arm.empty_display_type = 'ARROWS'
ob_sphere_arm.lineart.crease_threshold = 0.0
ob_tip.parent = ob_sphere_arm
ob_tip.location = (0.0, 0.0, -18.0)
ob_tip.scale = (0.1, 0.1, 0.1)
ob_tip.empty_display_type = 'ARROWS'
ob_tip.lineart.crease_threshold = 0.0
ob_arm.location = (-30.0, -50.0, 18.0)
ob_arm.empty_display_type = 'ARROWS'
ob_arm.lineart.crease_threshold = 0.0
ob_right_camera.location = (7.896, -40.15, -0.2152)
ob_right_camera.rotation_euler = (1.571, 0.0, 0.3491)
ob_right_camera.lock_rotations_4d = False
ob_right_camera.empty_display_type = 'ARROWS'
ob_right_camera.lineart.crease_threshold = 0.0
ob_grid.location = (0.0, 0.0, 0.0)
ob_grid.rotation_euler = (1.571, 0.0, 0.0)
ob_grid.scale = (4.5, 3.0, 1.0)
ob_grid.lock_rotations_4d = False
ob_grid.empty_display_type = 'ARROWS'
ob_grid.lineart.crease_threshold = 0.0
ob_lamp.location = (0.0, -23.16, 10.0)
ob_lamp.rotation_euler = (1.047, 0.0, 0.0)
ob_lamp.lock_rotations_4d = False
ob_lamp.empty_display_type = 'ARROWS'
ob_lamp.color = (0.0, 0.0, 0.0, 0.0)
ob_lamp.lineart.crease_threshold = 0.0
ob_left_camera.location = (-8.0, -40.0, 0.0)
ob_left_camera.rotation_euler = (1.571, 0.0, -0.3491)
ob_left_camera.lock_rotations_4d = False
ob_left_camera.empty_display_type = 'ARROWS'
ob_left_camera.color = (0.0, 0.0, 0.0, 0.0)
ob_left_camera.display_type = 'WIRE'
ob_left_camera.lineart.crease_threshold = 0.0

# ---- collection membership
col_collection_1.objects.link(ob_sphere_arm)
col_collection_1.objects.link(ob_tip)
col_collection_1.objects.link(ob_arm)
col_collection_1.objects.link(ob_right_camera)
col_collection_1.objects.link(ob_grid)
col_collection_1.objects.link(ob_lamp)
col_collection_1.objects.link(ob_left_camera)

# ---- scene / render settings (as saved in the file)
scene.camera = ob_right_camera
scene.frame_start = 0; scene.frame_end = 43; scene.frame_set(7)
scene.render.engine = 'BLENDER_EEVEE_NEXT'
scene.render.image_settings.file_format = 'JPEG'
scene.render.image_settings.color_mode = 'RGB'
scene.render.image_settings.quality = 100
scene.render.image_settings.compression = 100
scene.render.image_settings.exr_codec = 'RLE'
scene.render.dither_intensity = 0.0
scene.render.use_compositing = False
scene.render.use_sequencer = False
scene.render.bake_margin = 2
scene.render.bake_bias = 0.0
scene.render.use_stamp_time = False
scene.render.use_stamp_date = False
scene.render.use_stamp_frame = False
scene.render.use_stamp_camera = False
scene.render.use_stamp_scene = False
scene.render.use_stamp_filename = False
scene.render.use_stamp_render_time = False
scene.render.stamp_font_size = 0
scene.cycles.use_denoising = False
scene.cycles.samples = 10
scene.cycles.sampling_pattern = 'TABULATED_SOBOL'
scene.cycles.light_sampling_threshold = 0.0
scene.cycles.use_adaptive_sampling = False
scene.cycles.use_light_tree = False
scene.cycles.blur_glossy = 0.0
scene.cycles.volume_bounces = 1
scene.cycles.pixel_filter_type = 'GAUSSIAN'
scene.cycles.sample_clamp_indirect = 0.0
scene.view_settings.view_transform = 'Raw'
bpy.context.view_layer.update()
